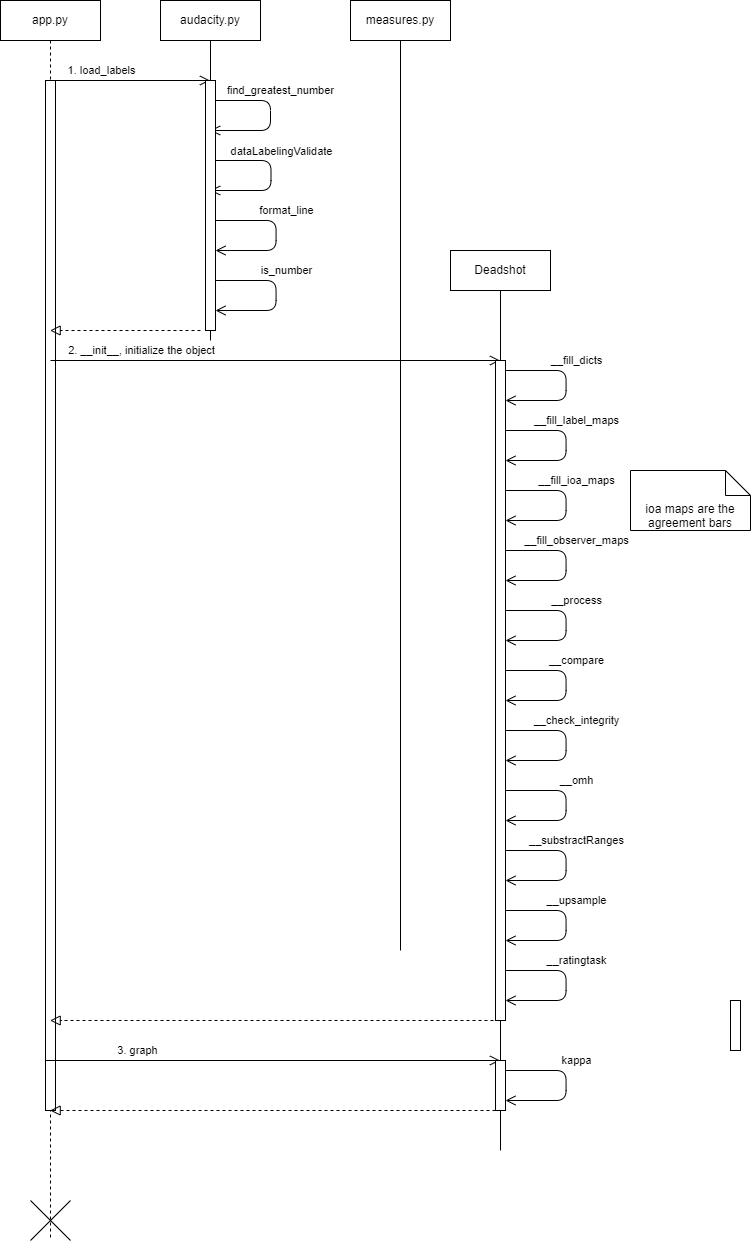

The diagram above was exported from draw.io. Its source (the exported page's mxGraphModel, read from the mxfile embedded in the PNG):
<mxGraphModel dx="813" dy="440" grid="1" gridSize="10" guides="1" tooltips="1" connect="1" arrows="1" fold="1" page="1" pageScale="1" pageWidth="850" pageHeight="1100" math="0" shadow="0">
  <root>
    <mxCell id="0" />
    <mxCell id="1" parent="0" />
    <mxCell id="7" value="measures.py" style="shape=umlLifeline;perimeter=lifelinePerimeter;whiteSpace=wrap;html=1;container=1;collapsible=0;recursiveResize=0;outlineConnect=0;lifelineDashed=0;" vertex="1" parent="1">
      <mxGeometry x="560" y="130" width="100" height="950" as="geometry" />
    </mxCell>
    <mxCell id="8" value="app.py" style="shape=umlLifeline;perimeter=lifelinePerimeter;whiteSpace=wrap;html=1;container=1;collapsible=0;recursiveResize=0;outlineConnect=0;" vertex="1" parent="1">
      <mxGeometry x="210" y="130" width="100" height="1240" as="geometry" />
    </mxCell>
    <mxCell id="14" value="" style="endArrow=open;startArrow=none;endFill=0;startFill=0;endSize=8;html=1;verticalAlign=bottom;labelBackgroundColor=none;strokeWidth=1;" edge="1" parent="8" target="10">
      <mxGeometry width="160" relative="1" as="geometry">
        <mxPoint x="50" y="80" as="sourcePoint" />
        <mxPoint x="170" y="80" as="targetPoint" />
      </mxGeometry>
    </mxCell>
    <mxCell id="19" value="1. load_labels" style="edgeLabel;html=1;align=center;verticalAlign=middle;resizable=0;points=[];" vertex="1" connectable="0" parent="14">
      <mxGeometry x="-0.3987" y="4" relative="1" as="geometry">
        <mxPoint x="2" y="-6" as="offset" />
      </mxGeometry>
    </mxCell>
    <mxCell id="24" value="" style="html=1;points=[];perimeter=orthogonalPerimeter;" vertex="1" parent="8">
      <mxGeometry x="45" y="80" width="10" height="1030" as="geometry" />
    </mxCell>
    <mxCell id="37" value="" style="endArrow=open;startArrow=none;endFill=0;startFill=0;endSize=8;html=1;verticalAlign=bottom;labelBackgroundColor=none;strokeWidth=1;" edge="1" parent="8" target="45">
      <mxGeometry width="160" relative="1" as="geometry">
        <mxPoint x="50" y="360" as="sourcePoint" />
        <mxPoint x="210" y="360" as="targetPoint" />
      </mxGeometry>
    </mxCell>
    <mxCell id="38" value="2. __init__, initialize the object" style="edgeLabel;html=1;align=center;verticalAlign=middle;resizable=0;points=[];" vertex="1" connectable="0" parent="37">
      <mxGeometry x="-0.8179" y="2" relative="1" as="geometry">
        <mxPoint x="50" y="-8" as="offset" />
      </mxGeometry>
    </mxCell>
    <mxCell id="17" value="" style="shape=umlDestroy;dashed=0;" vertex="1" parent="8">
      <mxGeometry x="30" y="1200" width="40" height="40" as="geometry" />
    </mxCell>
    <mxCell id="75" value="" style="endArrow=open;startArrow=none;endFill=0;startFill=0;endSize=8;html=1;verticalAlign=bottom;labelBackgroundColor=none;strokeWidth=1;" edge="1" parent="8" target="45">
      <mxGeometry width="160" relative="1" as="geometry">
        <mxPoint x="45" y="1060" as="sourcePoint" />
        <mxPoint x="275" y="1060" as="targetPoint" />
      </mxGeometry>
    </mxCell>
    <mxCell id="76" value="3. graph" style="edgeLabel;html=1;align=center;verticalAlign=middle;resizable=0;points=[];" vertex="1" connectable="0" parent="75">
      <mxGeometry x="-0.8179" y="2" relative="1" as="geometry">
        <mxPoint x="50" y="-8" as="offset" />
      </mxGeometry>
    </mxCell>
    <mxCell id="10" value="audacity.py" style="shape=umlLifeline;perimeter=lifelinePerimeter;whiteSpace=wrap;html=1;container=1;collapsible=0;recursiveResize=0;outlineConnect=0;lifelineDashed=0;" vertex="1" parent="1">
      <mxGeometry x="370" y="130" width="100" height="340" as="geometry" />
    </mxCell>
    <mxCell id="25" value="" style="endArrow=open;startArrow=none;endFill=0;startFill=0;endSize=8;html=1;verticalAlign=bottom;labelBackgroundColor=none;strokeWidth=1;" edge="1" parent="10" target="10">
      <mxGeometry width="160" relative="1" as="geometry">
        <mxPoint x="50" y="100" as="sourcePoint" />
        <mxPoint x="60" y="130" as="targetPoint" />
        <Array as="points">
          <mxPoint x="110" y="100" />
          <mxPoint x="110" y="130" />
        </Array>
      </mxGeometry>
    </mxCell>
    <mxCell id="26" value="find_greatest_number" style="edgeLabel;html=1;align=center;verticalAlign=middle;resizable=0;points=[];" vertex="1" connectable="0" parent="25">
      <mxGeometry x="-0.1202" relative="1" as="geometry">
        <mxPoint x="10" y="-16" as="offset" />
      </mxGeometry>
    </mxCell>
    <mxCell id="27" value="" style="endArrow=open;startArrow=none;endFill=0;startFill=0;endSize=8;html=1;verticalAlign=bottom;labelBackgroundColor=none;strokeWidth=1;" edge="1" parent="10" target="10">
      <mxGeometry width="160" relative="1" as="geometry">
        <mxPoint x="50.5" y="160" as="sourcePoint" />
        <mxPoint x="51" y="190" as="targetPoint" />
        <Array as="points">
          <mxPoint x="110.5" y="160" />
          <mxPoint x="110.5" y="190" />
        </Array>
      </mxGeometry>
    </mxCell>
    <mxCell id="28" value="dataLabelingValidate" style="edgeLabel;html=1;align=center;verticalAlign=middle;resizable=0;points=[];" vertex="1" connectable="0" parent="27">
      <mxGeometry x="-0.1202" relative="1" as="geometry">
        <mxPoint x="10" y="-16" as="offset" />
      </mxGeometry>
    </mxCell>
    <mxCell id="29" value="" style="html=1;points=[];perimeter=orthogonalPerimeter;" vertex="1" parent="10">
      <mxGeometry x="45" y="80" width="10" height="250" as="geometry" />
    </mxCell>
    <mxCell id="31" value="" style="endArrow=open;startArrow=none;endFill=0;startFill=0;endSize=8;html=1;verticalAlign=bottom;labelBackgroundColor=none;strokeWidth=1;" edge="1" parent="10">
      <mxGeometry width="160" relative="1" as="geometry">
        <mxPoint x="55.56999999999999" y="220" as="sourcePoint" />
        <mxPoint x="54.998571428571324" y="250" as="targetPoint" />
        <Array as="points">
          <mxPoint x="115.57000000000005" y="220" />
          <mxPoint x="115.57000000000005" y="250" />
        </Array>
      </mxGeometry>
    </mxCell>
    <mxCell id="32" value="format_line" style="edgeLabel;html=1;align=center;verticalAlign=middle;resizable=0;points=[];" vertex="1" connectable="0" parent="31">
      <mxGeometry x="-0.1202" relative="1" as="geometry">
        <mxPoint x="10" y="-16" as="offset" />
      </mxGeometry>
    </mxCell>
    <mxCell id="35" value="" style="endArrow=block;startArrow=none;endFill=0;startFill=0;endSize=8;html=1;verticalAlign=bottom;dashed=1;labelBackgroundColor=none;" edge="1" parent="10" target="8">
      <mxGeometry width="160" relative="1" as="geometry">
        <mxPoint x="40" y="330" as="sourcePoint" />
        <mxPoint x="-120" y="330" as="targetPoint" />
      </mxGeometry>
    </mxCell>
    <mxCell id="33" value="" style="endArrow=open;startArrow=none;endFill=0;startFill=0;endSize=8;html=1;verticalAlign=bottom;labelBackgroundColor=none;strokeWidth=1;" edge="1" parent="10">
      <mxGeometry width="160" relative="1" as="geometry">
        <mxPoint x="55.569999999999936" y="280" as="sourcePoint" />
        <mxPoint x="54.99857142857127" y="310" as="targetPoint" />
        <Array as="points">
          <mxPoint x="115.57000000000005" y="280" />
          <mxPoint x="115.57000000000005" y="310" />
        </Array>
      </mxGeometry>
    </mxCell>
    <mxCell id="34" value="is_number" style="edgeLabel;html=1;align=center;verticalAlign=middle;resizable=0;points=[];" vertex="1" connectable="0" parent="33">
      <mxGeometry x="-0.1202" relative="1" as="geometry">
        <mxPoint x="10" y="-16" as="offset" />
      </mxGeometry>
    </mxCell>
    <mxCell id="45" value="Deadshot" style="shape=umlLifeline;perimeter=lifelinePerimeter;whiteSpace=wrap;html=1;container=1;collapsible=0;recursiveResize=0;outlineConnect=0;lifelineDashed=0;" vertex="1" parent="1">
      <mxGeometry x="660" y="380" width="100" height="900" as="geometry" />
    </mxCell>
    <mxCell id="47" value="" style="html=1;points=[];perimeter=orthogonalPerimeter;" vertex="1" parent="45">
      <mxGeometry x="45" y="110" width="10" height="660" as="geometry" />
    </mxCell>
    <mxCell id="48" value="" style="endArrow=open;startArrow=none;endFill=0;startFill=0;endSize=8;html=1;verticalAlign=bottom;labelBackgroundColor=none;strokeWidth=1;" edge="1" parent="45">
      <mxGeometry width="160" relative="1" as="geometry">
        <mxPoint x="55.569999999999936" y="120" as="sourcePoint" />
        <mxPoint x="54.99857142857127" y="150" as="targetPoint" />
        <Array as="points">
          <mxPoint x="115.57000000000005" y="120" />
          <mxPoint x="115.57000000000005" y="150" />
        </Array>
      </mxGeometry>
    </mxCell>
    <mxCell id="49" value="__fill_dicts" style="edgeLabel;html=1;align=center;verticalAlign=middle;resizable=0;points=[];" vertex="1" connectable="0" parent="48">
      <mxGeometry x="-0.1202" relative="1" as="geometry">
        <mxPoint x="10" y="-16" as="offset" />
      </mxGeometry>
    </mxCell>
    <mxCell id="51" value="" style="endArrow=open;startArrow=none;endFill=0;startFill=0;endSize=8;html=1;verticalAlign=bottom;labelBackgroundColor=none;strokeWidth=1;" edge="1" parent="45">
      <mxGeometry width="160" relative="1" as="geometry">
        <mxPoint x="55.569999999999936" y="180" as="sourcePoint" />
        <mxPoint x="54.99857142857127" y="210" as="targetPoint" />
        <Array as="points">
          <mxPoint x="115.57000000000005" y="180" />
          <mxPoint x="115.57000000000005" y="210" />
        </Array>
      </mxGeometry>
    </mxCell>
    <mxCell id="52" value="__fill_label_maps" style="edgeLabel;html=1;align=center;verticalAlign=middle;resizable=0;points=[];" vertex="1" connectable="0" parent="51">
      <mxGeometry x="-0.1202" relative="1" as="geometry">
        <mxPoint x="10" y="-16" as="offset" />
      </mxGeometry>
    </mxCell>
    <mxCell id="56" value="" style="endArrow=open;startArrow=none;endFill=0;startFill=0;endSize=8;html=1;verticalAlign=bottom;labelBackgroundColor=none;strokeWidth=1;" edge="1" parent="45">
      <mxGeometry width="160" relative="1" as="geometry">
        <mxPoint x="55.569999999999936" y="300" as="sourcePoint" />
        <mxPoint x="54.99857142857127" y="330" as="targetPoint" />
        <Array as="points">
          <mxPoint x="115.57000000000005" y="300" />
          <mxPoint x="115.57000000000005" y="330" />
        </Array>
      </mxGeometry>
    </mxCell>
    <mxCell id="57" value="__fill_observer_maps" style="edgeLabel;html=1;align=center;verticalAlign=middle;resizable=0;points=[];" vertex="1" connectable="0" parent="56">
      <mxGeometry x="-0.1202" relative="1" as="geometry">
        <mxPoint x="10" y="-16" as="offset" />
      </mxGeometry>
    </mxCell>
    <mxCell id="58" value="" style="endArrow=open;startArrow=none;endFill=0;startFill=0;endSize=8;html=1;verticalAlign=bottom;labelBackgroundColor=none;strokeWidth=1;" edge="1" parent="45">
      <mxGeometry width="160" relative="1" as="geometry">
        <mxPoint x="55.569999999999936" y="360" as="sourcePoint" />
        <mxPoint x="54.99857142857127" y="390" as="targetPoint" />
        <Array as="points">
          <mxPoint x="115.57000000000005" y="360" />
          <mxPoint x="115.57000000000005" y="390" />
        </Array>
      </mxGeometry>
    </mxCell>
    <mxCell id="59" value="__process" style="edgeLabel;html=1;align=center;verticalAlign=middle;resizable=0;points=[];" vertex="1" connectable="0" parent="58">
      <mxGeometry x="-0.1202" relative="1" as="geometry">
        <mxPoint x="10" y="-16" as="offset" />
      </mxGeometry>
    </mxCell>
    <mxCell id="60" value="" style="endArrow=open;startArrow=none;endFill=0;startFill=0;endSize=8;html=1;verticalAlign=bottom;labelBackgroundColor=none;strokeWidth=1;" edge="1" parent="45">
      <mxGeometry width="160" relative="1" as="geometry">
        <mxPoint x="55.569999999999936" y="420" as="sourcePoint" />
        <mxPoint x="54.99857142857127" y="450" as="targetPoint" />
        <Array as="points">
          <mxPoint x="115.57000000000005" y="420" />
          <mxPoint x="115.57000000000005" y="450" />
        </Array>
      </mxGeometry>
    </mxCell>
    <mxCell id="61" value="__compare" style="edgeLabel;html=1;align=center;verticalAlign=middle;resizable=0;points=[];" vertex="1" connectable="0" parent="60">
      <mxGeometry x="-0.1202" relative="1" as="geometry">
        <mxPoint x="10" y="-16" as="offset" />
      </mxGeometry>
    </mxCell>
    <mxCell id="62" value="" style="endArrow=open;startArrow=none;endFill=0;startFill=0;endSize=8;html=1;verticalAlign=bottom;labelBackgroundColor=none;strokeWidth=1;" edge="1" parent="45">
      <mxGeometry width="160" relative="1" as="geometry">
        <mxPoint x="55.569999999999936" y="480" as="sourcePoint" />
        <mxPoint x="54.99857142857127" y="510" as="targetPoint" />
        <Array as="points">
          <mxPoint x="115.57000000000005" y="480" />
          <mxPoint x="115.57000000000005" y="510" />
        </Array>
      </mxGeometry>
    </mxCell>
    <mxCell id="63" value="__check_integrity" style="edgeLabel;html=1;align=center;verticalAlign=middle;resizable=0;points=[];" vertex="1" connectable="0" parent="62">
      <mxGeometry x="-0.1202" relative="1" as="geometry">
        <mxPoint x="10" y="-16" as="offset" />
      </mxGeometry>
    </mxCell>
    <mxCell id="64" value="" style="endArrow=open;startArrow=none;endFill=0;startFill=0;endSize=8;html=1;verticalAlign=bottom;labelBackgroundColor=none;strokeWidth=1;" edge="1" parent="45">
      <mxGeometry width="160" relative="1" as="geometry">
        <mxPoint x="55.569999999999936" y="540" as="sourcePoint" />
        <mxPoint x="54.99857142857127" y="570" as="targetPoint" />
        <Array as="points">
          <mxPoint x="115.57000000000005" y="540" />
          <mxPoint x="115.57000000000005" y="570" />
        </Array>
      </mxGeometry>
    </mxCell>
    <mxCell id="65" value="__omh" style="edgeLabel;html=1;align=center;verticalAlign=middle;resizable=0;points=[];" vertex="1" connectable="0" parent="64">
      <mxGeometry x="-0.1202" relative="1" as="geometry">
        <mxPoint x="10" y="-16" as="offset" />
      </mxGeometry>
    </mxCell>
    <mxCell id="70" value="" style="endArrow=open;startArrow=none;endFill=0;startFill=0;endSize=8;html=1;verticalAlign=bottom;labelBackgroundColor=none;strokeWidth=1;" edge="1" parent="45">
      <mxGeometry width="160" relative="1" as="geometry">
        <mxPoint x="55.569999999999936" y="600" as="sourcePoint" />
        <mxPoint x="54.99857142857127" y="630" as="targetPoint" />
        <Array as="points">
          <mxPoint x="115.57000000000005" y="600" />
          <mxPoint x="115.57000000000005" y="630" />
        </Array>
      </mxGeometry>
    </mxCell>
    <mxCell id="71" value="__substractRanges" style="edgeLabel;html=1;align=center;verticalAlign=middle;resizable=0;points=[];" vertex="1" connectable="0" parent="70">
      <mxGeometry x="-0.1202" relative="1" as="geometry">
        <mxPoint x="10" y="-16" as="offset" />
      </mxGeometry>
    </mxCell>
    <mxCell id="72" value="" style="endArrow=block;startArrow=none;endFill=0;startFill=0;endSize=8;html=1;verticalAlign=bottom;dashed=1;labelBackgroundColor=none;" edge="1" parent="45" target="8">
      <mxGeometry width="160" relative="1" as="geometry">
        <mxPoint x="55" y="770" as="sourcePoint" />
        <mxPoint x="-95.33333333333348" y="770" as="targetPoint" />
      </mxGeometry>
    </mxCell>
    <mxCell id="73" value="" style="html=1;points=[];perimeter=orthogonalPerimeter;" vertex="1" parent="45">
      <mxGeometry x="45" y="810" width="10" height="50" as="geometry" />
    </mxCell>
    <mxCell id="77" value="" style="endArrow=open;startArrow=none;endFill=0;startFill=0;endSize=8;html=1;verticalAlign=bottom;labelBackgroundColor=none;strokeWidth=1;" edge="1" parent="45">
      <mxGeometry width="160" relative="1" as="geometry">
        <mxPoint x="55.569999999999936" y="820" as="sourcePoint" />
        <mxPoint x="54.99857142857127" y="850" as="targetPoint" />
        <Array as="points">
          <mxPoint x="115.57000000000005" y="820" />
          <mxPoint x="115.57000000000005" y="850" />
        </Array>
      </mxGeometry>
    </mxCell>
    <mxCell id="78" value="kappa" style="edgeLabel;html=1;align=center;verticalAlign=middle;resizable=0;points=[];" vertex="1" connectable="0" parent="77">
      <mxGeometry x="-0.1202" relative="1" as="geometry">
        <mxPoint x="10" y="-16" as="offset" />
      </mxGeometry>
    </mxCell>
    <mxCell id="79" value="" style="endArrow=block;startArrow=none;endFill=0;startFill=0;endSize=8;html=1;verticalAlign=bottom;dashed=1;labelBackgroundColor=none;" edge="1" parent="45" target="8">
      <mxGeometry width="160" relative="1" as="geometry">
        <mxPoint x="45" y="860" as="sourcePoint" />
        <mxPoint x="-200.32999999999998" y="860" as="targetPoint" />
      </mxGeometry>
    </mxCell>
    <mxCell id="53" value="" style="endArrow=open;startArrow=none;endFill=0;startFill=0;endSize=8;html=1;verticalAlign=bottom;labelBackgroundColor=none;strokeWidth=1;" edge="1" parent="1">
      <mxGeometry width="160" relative="1" as="geometry">
        <mxPoint x="715.5699999999999" y="620" as="sourcePoint" />
        <mxPoint x="714.9985714285713" y="650" as="targetPoint" />
        <Array as="points">
          <mxPoint x="775.57" y="620" />
          <mxPoint x="775.57" y="650" />
        </Array>
      </mxGeometry>
    </mxCell>
    <mxCell id="54" value="__fill_ioa_maps" style="edgeLabel;html=1;align=center;verticalAlign=middle;resizable=0;points=[];" vertex="1" connectable="0" parent="53">
      <mxGeometry x="-0.1202" relative="1" as="geometry">
        <mxPoint x="10" y="-16" as="offset" />
      </mxGeometry>
    </mxCell>
    <mxCell id="55" value="ioa maps are the agreement bars" style="shape=note2;boundedLbl=1;whiteSpace=wrap;html=1;size=25;verticalAlign=top;align=center;" vertex="1" parent="1">
      <mxGeometry x="840" y="600" width="120" height="60" as="geometry" />
    </mxCell>
    <mxCell id="66" value="" style="endArrow=open;startArrow=none;endFill=0;startFill=0;endSize=8;html=1;verticalAlign=bottom;labelBackgroundColor=none;strokeWidth=1;" edge="1" parent="1">
      <mxGeometry width="160" relative="1" as="geometry">
        <mxPoint x="715.5699999999999" y="1040" as="sourcePoint" />
        <mxPoint x="714.9985714285713" y="1070" as="targetPoint" />
        <Array as="points">
          <mxPoint x="775.57" y="1040" />
          <mxPoint x="775.57" y="1070" />
        </Array>
      </mxGeometry>
    </mxCell>
    <mxCell id="67" value="__upsample" style="edgeLabel;html=1;align=center;verticalAlign=middle;resizable=0;points=[];" vertex="1" connectable="0" parent="66">
      <mxGeometry x="-0.1202" relative="1" as="geometry">
        <mxPoint x="10" y="-16" as="offset" />
      </mxGeometry>
    </mxCell>
    <mxCell id="68" value="" style="endArrow=open;startArrow=none;endFill=0;startFill=0;endSize=8;html=1;verticalAlign=bottom;labelBackgroundColor=none;strokeWidth=1;" edge="1" parent="1">
      <mxGeometry width="160" relative="1" as="geometry">
        <mxPoint x="715.5699999999999" y="1100" as="sourcePoint" />
        <mxPoint x="714.9985714285713" y="1130" as="targetPoint" />
        <Array as="points">
          <mxPoint x="775.57" y="1100" />
          <mxPoint x="775.57" y="1130" />
        </Array>
      </mxGeometry>
    </mxCell>
    <mxCell id="69" value="__ratingtask" style="edgeLabel;html=1;align=center;verticalAlign=middle;resizable=0;points=[];" vertex="1" connectable="0" parent="68">
      <mxGeometry x="-0.1202" relative="1" as="geometry">
        <mxPoint x="10" y="-16" as="offset" />
      </mxGeometry>
    </mxCell>
    <mxCell id="74" value="" style="html=1;points=[];perimeter=orthogonalPerimeter;" vertex="1" parent="1">
      <mxGeometry x="940" y="1130" width="10" height="50" as="geometry" />
    </mxCell>
  </root>
</mxGraphModel>